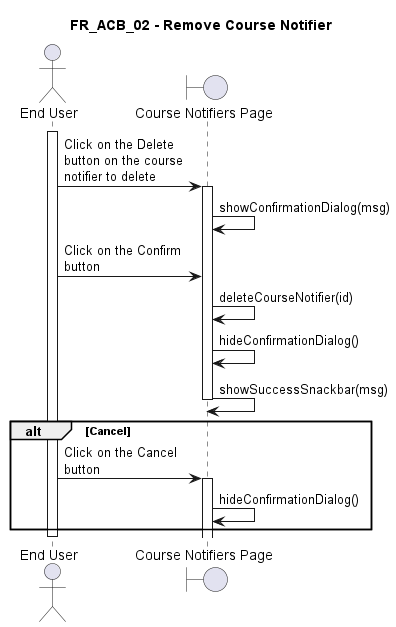

The diagram above was rendered by PlantUML. Its source (embedded in the PNG):
@startuml FR_ACB_02
title FR_ACB_02 - Remove Course Notifier
skinparam maxMessageSize 125

actor "End User" as eu
boundary "Course Notifiers Page" as fe
' control "TimetableController" as ct
' entity "Timetable" as en
' database "Database" as db

activate eu

eu -> fe ++ : Click on the Delete button on the course notifier to delete
fe -> fe : showConfirmationDialog(msg)
eu -> fe : Click on the Confirm button

fe -> fe : deleteCourseNotifier(id)
fe -> fe : hideConfirmationDialog()
fe -> fe -- : showSuccessSnackbar(msg)

alt Cancel
    eu -> fe ++ : Click on the Cancel button
    fe -> fe : hideConfirmationDialog()
end



deactivate eu

@enduml